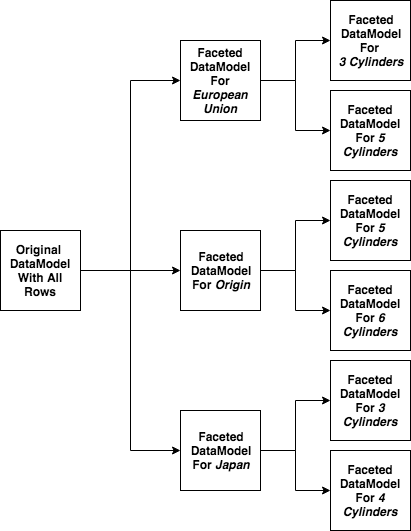

The diagram above was exported from draw.io. Its source (the exported page's mxGraphModel, read from the mxfile embedded in the PNG):
<mxGraphModel dx="790" dy="1646" grid="1" gridSize="10" guides="1" tooltips="1" connect="1" arrows="1" fold="1" page="1" pageScale="1" pageWidth="827" pageHeight="1169" background="#ffffff" math="0" shadow="0">
  <root>
    <mxCell id="0" />
    <mxCell id="1" parent="0" />
    <mxCell id="8" style="edgeStyle=orthogonalEdgeStyle;rounded=0;html=1;exitX=1;exitY=0.5;entryX=0;entryY=0.5;jettySize=auto;orthogonalLoop=1;" edge="1" parent="1" source="2" target="4">
      <mxGeometry relative="1" as="geometry" />
    </mxCell>
    <mxCell id="9" style="edgeStyle=orthogonalEdgeStyle;rounded=0;html=1;exitX=1;exitY=0.5;jettySize=auto;orthogonalLoop=1;" edge="1" parent="1" source="2" target="5">
      <mxGeometry relative="1" as="geometry" />
    </mxCell>
    <mxCell id="10" style="edgeStyle=orthogonalEdgeStyle;rounded=0;html=1;exitX=1;exitY=0.5;entryX=0;entryY=0.5;jettySize=auto;orthogonalLoop=1;" edge="1" parent="1" source="2" target="6">
      <mxGeometry relative="1" as="geometry" />
    </mxCell>
    <mxCell id="2" value="&lt;b&gt;Original&amp;nbsp;&lt;br&gt;DataModel&lt;br&gt;With All Rows&lt;br&gt;&lt;/b&gt;" style="whiteSpace=wrap;html=1;aspect=fixed;fillColor=none;" vertex="1" parent="1">
      <mxGeometry x="120" y="180" width="80" height="80" as="geometry" />
    </mxCell>
    <mxCell id="15" style="edgeStyle=orthogonalEdgeStyle;rounded=0;html=1;exitX=1;exitY=0.5;entryX=0;entryY=0.5;jettySize=auto;orthogonalLoop=1;" edge="1" parent="1" source="4" target="11">
      <mxGeometry relative="1" as="geometry" />
    </mxCell>
    <mxCell id="16" style="edgeStyle=orthogonalEdgeStyle;rounded=0;html=1;exitX=1;exitY=0.5;jettySize=auto;orthogonalLoop=1;" edge="1" parent="1" source="4" target="12">
      <mxGeometry relative="1" as="geometry" />
    </mxCell>
    <mxCell id="4" value="&lt;b&gt;Faceted&lt;br&gt;DataModel&lt;br&gt;For &lt;i&gt;European Union&lt;/i&gt;&lt;br&gt;&lt;/b&gt;" style="whiteSpace=wrap;html=1;aspect=fixed;fillColor=none;" vertex="1" parent="1">
      <mxGeometry x="300" y="-10" width="80" height="80" as="geometry" />
    </mxCell>
    <mxCell id="22" style="edgeStyle=orthogonalEdgeStyle;rounded=0;html=1;exitX=1;exitY=0.5;entryX=0;entryY=0.5;jettySize=auto;orthogonalLoop=1;" edge="1" parent="1" source="5" target="17">
      <mxGeometry relative="1" as="geometry" />
    </mxCell>
    <mxCell id="23" style="edgeStyle=orthogonalEdgeStyle;rounded=0;html=1;exitX=1;exitY=0.5;entryX=0;entryY=0.5;jettySize=auto;orthogonalLoop=1;" edge="1" parent="1" source="5" target="13">
      <mxGeometry relative="1" as="geometry" />
    </mxCell>
    <mxCell id="5" value="&lt;b&gt;Faceted&lt;br&gt;DataModel&lt;br&gt;For &lt;i&gt;Origin&lt;/i&gt;&lt;/b&gt;&lt;b&gt;&lt;br&gt;&lt;/b&gt;" style="whiteSpace=wrap;html=1;aspect=fixed;fillColor=none;" vertex="1" parent="1">
      <mxGeometry x="300" y="180" width="80" height="80" as="geometry" />
    </mxCell>
    <mxCell id="20" style="edgeStyle=orthogonalEdgeStyle;rounded=0;html=1;entryX=0;entryY=0.5;jettySize=auto;orthogonalLoop=1;" edge="1" parent="1" target="18">
      <mxGeometry relative="1" as="geometry">
        <mxPoint x="380" y="400" as="sourcePoint" />
      </mxGeometry>
    </mxCell>
    <mxCell id="21" style="edgeStyle=orthogonalEdgeStyle;rounded=0;html=1;exitX=1;exitY=0.5;entryX=0;entryY=0.5;jettySize=auto;orthogonalLoop=1;" edge="1" parent="1" source="6" target="19">
      <mxGeometry relative="1" as="geometry" />
    </mxCell>
    <mxCell id="6" value="&lt;b&gt;Faceted&lt;br&gt;DataModel&lt;br&gt;For &lt;i&gt;Japan&lt;/i&gt;&lt;/b&gt;&lt;b&gt;&lt;br&gt;&lt;/b&gt;" style="whiteSpace=wrap;html=1;aspect=fixed;fillColor=none;" vertex="1" parent="1">
      <mxGeometry x="300" y="360" width="80" height="80" as="geometry" />
    </mxCell>
    <mxCell id="11" value="&lt;b&gt;Faceted&lt;br&gt;DataModel&lt;br&gt;For &lt;i&gt;&lt;br&gt;3 Cylinders&lt;/i&gt;&lt;br&gt;&lt;/b&gt;" style="whiteSpace=wrap;html=1;aspect=fixed;fillColor=none;" vertex="1" parent="1">
      <mxGeometry x="450" y="-50" width="80" height="80" as="geometry" />
    </mxCell>
    <mxCell id="12" value="&lt;b&gt;Faceted&lt;br&gt;DataModel&lt;br&gt;For &lt;i&gt;5 Cylinders&lt;/i&gt;&lt;br&gt;&lt;/b&gt;" style="whiteSpace=wrap;html=1;aspect=fixed;fillColor=none;" vertex="1" parent="1">
      <mxGeometry x="450" y="40" width="80" height="80" as="geometry" />
    </mxCell>
    <mxCell id="13" value="&lt;b&gt;Faceted&lt;br&gt;DataModel&lt;br&gt;For &lt;i&gt;5 Cylinders&lt;/i&gt;&lt;br&gt;&lt;/b&gt;" style="whiteSpace=wrap;html=1;aspect=fixed;fillColor=none;" vertex="1" parent="1">
      <mxGeometry x="450" y="130" width="80" height="80" as="geometry" />
    </mxCell>
    <mxCell id="17" value="&lt;b&gt;Faceted&lt;br&gt;DataModel&lt;br&gt;For &lt;i&gt;6 Cylinders&lt;/i&gt;&lt;br&gt;&lt;/b&gt;" style="whiteSpace=wrap;html=1;aspect=fixed;fillColor=none;" vertex="1" parent="1">
      <mxGeometry x="450" y="220" width="80" height="80" as="geometry" />
    </mxCell>
    <mxCell id="18" value="&lt;b&gt;Faceted&lt;br&gt;DataModel&lt;br&gt;For &lt;i&gt;3 Cylinders&lt;/i&gt;&lt;br&gt;&lt;/b&gt;" style="whiteSpace=wrap;html=1;aspect=fixed;fillColor=none;" vertex="1" parent="1">
      <mxGeometry x="450" y="310" width="80" height="80" as="geometry" />
    </mxCell>
    <mxCell id="19" value="&lt;b&gt;Faceted&lt;br&gt;DataModel&lt;br&gt;For &lt;i&gt;4 Cylinders&lt;/i&gt;&lt;br&gt;&lt;/b&gt;" style="whiteSpace=wrap;html=1;aspect=fixed;fillColor=none;" vertex="1" parent="1">
      <mxGeometry x="450" y="400" width="80" height="80" as="geometry" />
    </mxCell>
  </root>
</mxGraphModel>